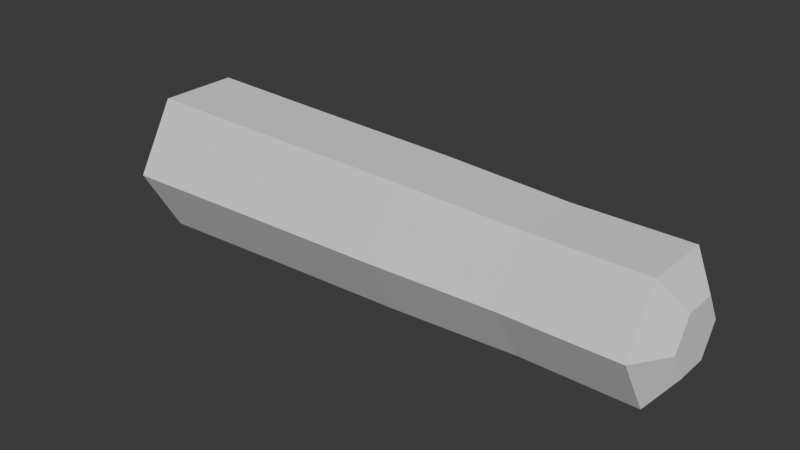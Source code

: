 # Source: upper_arm_1.blend  (saved by Blender 5.1.30; exported with 4.5.12 LTS)
import bpy
from mathutils import Matrix  # noqa: F401  (used for matrix-valued properties, if any)

bpy.ops.wm.read_factory_settings(use_empty=True)
scene = bpy.context.scene
scene.name = 'Scene'

# ---- world
world_world = bpy.data.worlds.new('World'); scene.world = world_world
world_world.use_nodes = True; world_world.node_tree.nodes.clear()
_N = world_world.node_tree.nodes; _L = world_world.node_tree.links
n0 = _N.new('ShaderNodeOutputWorld'); n0.name = 'World Output'; n0.location = (300, 300)
n1 = _N.new('ShaderNodeBackground'); n1.name = 'Background'; n1.location = (10, 300)
n1.inputs[0].default_value = (0.05088, 0.05088, 0.05088, 1.0)
_L.new(n1.outputs[0], n0.inputs[0])
n0.is_active_output = True
world_world.color = (0.05088, 0.05088, 0.05088)
world_world.use_sun_shadow = False
world_world.sun_shadow_jitter_overblur = 0.0

# ---- meshes
me_upper_arm = bpy.data.meshes.new('upper_arm')
me_upper_arm.from_pydata([(0.1044, -2.288e-12, -8.295e-09), (-0.111, 0.0, 8.835e-09), (0.09628, 0.02486, -7.65e-09), (-0.1014, 0.02957, 8.068e-09), (0.09628, 0.01243, 0.02153), (-0.1014, 0.01479, 0.02561), (0.09628, -0.01243, 0.02153), (-0.1014, -0.01479, 0.02561), (0.09628, -0.02486, -7.65e-09), (-0.1014, -0.02957, 8.068e-09), (0.09628, -0.01243, -0.02153), (-0.1014, -0.01479, -0.02561), (0.09628, 0.01243, -0.02153), (-0.1014, 0.01479, -0.02561), (0.005041, 0.02685, -3.935e-10), (0.005041, 0.01343, 0.02326), (0.005041, -0.01343, 0.02326), (0.005041, -0.02685, -3.935e-10), (0.005041, -0.01343, -0.02326), (0.005041, 0.01343, -0.02326), (-0.04586, 0.02805, 3.651e-09), (-0.04586, 0.01403, 0.0243), (-0.04586, -0.01403, 0.0243), (-0.04586, -0.02805, 3.651e-09), (-0.04586, -0.01403, -0.0243), (-0.04586, 0.01403, -0.0243), (0.05366, 0.01243, 0.02153), (0.05366, -0.01243, 0.02153), (0.05366, -0.02486, -4.259e-09), (0.05366, -0.01243, -0.02153), (0.05366, 0.01243, -0.02153), (0.05366, 0.02486, -4.259e-09), (0.1044, 0.006215, 0.01077), (0.1044, -0.01243, -8.295e-09), (0.1044, 0.006215, -0.01077), (0.1044, 0.01243, -8.295e-09), (0.1044, -0.006215, 0.01077), (0.1044, -0.006215, -0.01077), (-0.111, 0.01479, 8.835e-09), (-0.111, -0.007394, 0.01281), (-0.111, -0.007394, -0.01281), (-0.111, 0.007394, 0.01281), (-0.111, -0.01479, 8.835e-09), (-0.111, 0.007394, -0.01281)], [], [(0, 35, 32), (1, 41, 38), (20, 3, 5, 21), (0, 32, 36), (1, 39, 41), (21, 5, 7, 22), (0, 36, 33), (1, 42, 39), (22, 7, 9, 23), (0, 33, 37), (1, 40, 42), (23, 9, 11, 24), (0, 37, 34), (1, 43, 40), (24, 11, 13, 25), (0, 34, 35), (1, 38, 43), (25, 13, 3, 20), (30, 19, 14, 31), (29, 18, 19, 30), (28, 17, 18, 29), (27, 16, 17, 28), (26, 15, 16, 27), (31, 14, 15, 26), (19, 25, 20, 14), (18, 24, 25, 19), (17, 23, 24, 18), (16, 22, 23, 17), (15, 21, 22, 16), (14, 20, 21, 15), (2, 31, 26, 4), (4, 26, 27, 6), (6, 27, 28, 8), (8, 28, 29, 10), (10, 29, 30, 12), (12, 30, 31, 2), (34, 37, 10, 12), (36, 32, 4, 6), (37, 33, 8, 10), (32, 35, 2, 4), (35, 34, 12, 2), (33, 36, 6, 8), (43, 38, 3, 13), (39, 42, 9, 7), (40, 43, 13, 11), (41, 39, 7, 5), (38, 41, 5, 3), (42, 40, 11, 9)])
_uv = me_upper_arm.uv_layers.new(name='UVMap')
_uv.uv.foreach_set('vector', [0.75, 0.25, 0.75, 0.37, 0.8539, 0.31, 0.25, 0.25, 0.3539, 0.31, 0.25, 0.37, 1.0, 0.8752, 1.0, 1.0, 0.8333, 1.0, 0.8333, 0.8752, 0.75, 0.25, 0.8539, 0.31, 0.8539, 0.19, 0.25, 0.25, 0.3539, 0.19, 0.3539, 0.31, 0.8333, 0.8752, 0.8333, 1.0, 0.6667, 1.0, 0.6667, 0.8752, 0.75, 0.25, 0.8539, 0.19, 0.75, 0.13, 0.25, 0.25, 0.25, 0.13, 0.3539, 0.19, 0.6667, 0.8752, 0.6667, 1.0, 0.5, 1.0, 0.5, 0.8752, 0.75, 0.25, 0.75, 0.13, 0.6461, 0.19, 0.25, 0.25, 0.1461, 0.19, 0.25, 0.13, 0.5, 0.8752, 0.5, 1.0, 0.3333, 1.0, 0.3333, 0.8752, 0.75, 0.25, 0.6461, 0.19, 0.6461, 0.31, 0.25, 0.25, 0.1461, 0.31, 0.1461, 0.19, 0.3333, 0.8752, 0.3333, 1.0, 0.1667, 1.0, 0.1667, 0.8752, 0.75, 0.25, 0.6461, 0.31, 0.75, 0.37, 0.25, 0.25, 0.25, 0.37, 0.1461, 0.31, 0.1667, 0.8752, 0.1667, 1.0, -8.941e-08, 1.0, -8.941e-08, 0.8752, 0.1667, 0.625, 0.1667, 0.75, -8.941e-08, 0.75, -8.941e-08, 0.625, 0.3333, 0.625, 0.3333, 0.75, 0.1667, 0.75, 0.1667, 0.625, 0.5, 0.625, 0.5, 0.75, 0.3333, 0.75, 0.3333, 0.625, 0.6667, 0.625, 0.6667, 0.75, 0.5, 0.75, 0.5, 0.625, 0.8333, 0.625, 0.8333, 0.75, 0.6667, 0.75, 0.6667, 0.625, 1.0, 0.625, 1.0, 0.75, 0.8333, 0.75, 0.8333, 0.625, 0.1667, 0.75, 0.1667, 0.8752, -8.941e-08, 0.8752, -8.941e-08, 0.75, 0.3333, 0.75, 0.3333, 0.8752, 0.1667, 0.8752, 0.1667, 0.75, 0.5, 0.75, 0.5, 0.8752, 0.3333, 0.8752, 0.3333, 0.75, 0.6667, 0.75, 0.6667, 0.8752, 0.5, 0.8752, 0.5, 0.75, 0.8333, 0.75, 0.8333, 0.8752, 0.6667, 0.8752, 0.6667, 0.75, 1.0, 0.75, 1.0, 0.8752, 0.8333, 0.8752, 0.8333, 0.75, 1.0, 0.5, 1.0, 0.625, 0.8333, 0.625, 0.8333, 0.5, 0.8333, 0.5, 0.8333, 0.625, 0.6667, 0.625, 0.6667, 0.5, 0.6667, 0.5, 0.6667, 0.625, 0.5, 0.625, 0.5, 0.5, 0.5, 0.5, 0.5, 0.625, 0.3333, 0.625, 0.3333, 0.5, 0.3333, 0.5, 0.3333, 0.625, 0.1667, 0.625, 0.1667, 0.5, 0.1667, 0.5, 0.1667, 0.625, -8.941e-08, 0.625, -8.941e-08, 0.5, 0.6461, 0.31, 0.6461, 0.19, 0.5422, 0.13, 0.5422, 0.37, 0.8539, 0.19, 0.8539, 0.31, 0.9578, 0.37, 0.9578, 0.13, 0.6461, 0.19, 0.75, 0.13, 0.75, 0.01, 0.5422, 0.13, 0.8539, 0.31, 0.75, 0.37, 0.75, 0.49, 0.9578, 0.37, 0.75, 0.37, 0.6461, 0.31, 0.5422, 0.37, 0.75, 0.49, 0.75, 0.13, 0.8539, 0.19, 0.9578, 0.13, 0.75, 0.01, 0.1461, 0.31, 0.25, 0.37, 0.25, 0.49, 0.04215, 0.37, 0.3539, 0.19, 0.25, 0.13, 0.25, 0.01, 0.4578, 0.13, 0.1461, 0.19, 0.1461, 0.31, 0.04215, 0.37, 0.04215, 0.13, 0.3539, 0.31, 0.3539, 0.19, 0.4578, 0.13, 0.4578, 0.37, 0.25, 0.37, 0.3539, 0.31, 0.4578, 0.37, 0.25, 0.49, 0.25, 0.13, 0.1461, 0.19, 0.04215, 0.13, 0.25, 0.01])
me_upper_arm.update()

# ---- objects
ob_upper_arm_mesh = bpy.data.objects.new('upper_arm_mesh', me_upper_arm)

# ---- transforms, parenting, visibility, modifiers, constraints
ob_upper_arm_mesh.location = (0.0, 0.0, 0.0)

# ---- collection membership
scene.collection.objects.link(ob_upper_arm_mesh)

# ---- scene / render settings (as saved in the file)
scene.frame_start = 1; scene.frame_end = 250; scene.frame_set(0)
scene.render.engine = 'BLENDER_EEVEE_NEXT'
scene.render.bake_bias = 0.0
scene.render.bake_samples = 0
scene.cycles.sampling_pattern = 'TABULATED_SOBOL'
bpy.context.view_layer.update()

# ---- added for rendering (the .blend has no active camera and no usable light): camera, sun
cam_auto = bpy.data.cameras.new('AutoCamera')
cam_auto.lens = 50.0
cam_auto.sensor_width = 36.0
cam_auto.clip_end = 1000.0
ob_auto_camera = bpy.data.objects.new('AutoCamera', cam_auto)
scene.collection.objects.link(ob_auto_camera)
ob_auto_camera.location = (0.208729, -0.254473, 0.169649)
ob_auto_camera.rotation_euler = (1.09748, -7.21219e-08, 0.694738)
scene.camera = ob_auto_camera
light_auto_sun = bpy.data.lights.new('AutoSun', 'SUN')
light_auto_sun.energy = 3.0
light_auto_sun.angle = 0.0523599
ob_auto_sun = bpy.data.objects.new('AutoSun', light_auto_sun)
scene.collection.objects.link(ob_auto_sun)
ob_auto_sun.rotation_euler = (0.872665, 0.174533, 0.523599)
bpy.context.view_layer.update()
